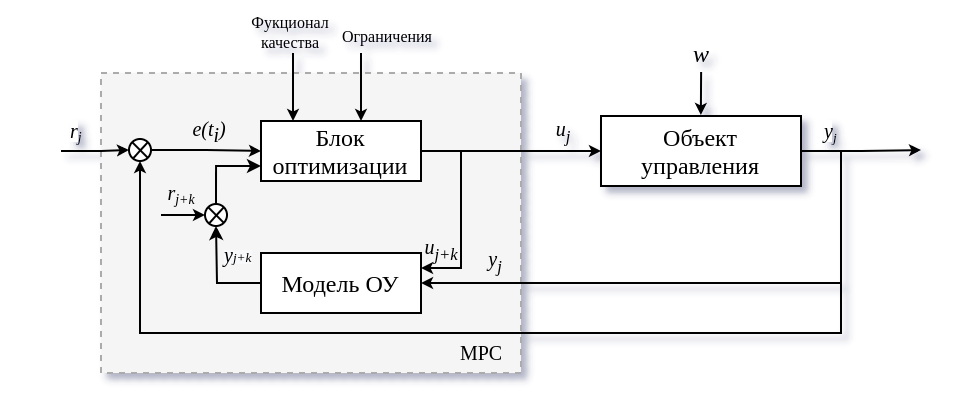

The diagram above was exported from draw.io. Its source (the exported page's mxGraphModel, read from the mxfile embedded in the PNG):
<mxGraphModel dx="936" dy="494" grid="1" gridSize="10" guides="1" tooltips="1" connect="1" arrows="1" fold="1" page="1" pageScale="1" pageWidth="827" pageHeight="1169" math="0" shadow="0">
  <root>
    <mxCell id="auyxtJVcIGSkW2r1IsI9-0" />
    <mxCell id="auyxtJVcIGSkW2r1IsI9-1" parent="auyxtJVcIGSkW2r1IsI9-0" />
    <mxCell id="bcA4ioxAU-RlJJGKKonk-15" value="" style="rounded=0;whiteSpace=wrap;html=1;fontFamily=Times New Roman;fontSize=10;fillColor=#f5f5f5;fontColor=#333333;align=left;strokeWidth=1;dashed=1;strokeColor=#ABABAB;" parent="auyxtJVcIGSkW2r1IsI9-1" vertex="1">
      <mxGeometry x="190" y="170" width="210" height="150" as="geometry" />
    </mxCell>
    <mxCell id="bcA4ioxAU-RlJJGKKonk-4" style="edgeStyle=orthogonalEdgeStyle;rounded=0;orthogonalLoop=1;jettySize=auto;html=1;endArrow=classic;endFill=1;startSize=6;endSize=3;" parent="auyxtJVcIGSkW2r1IsI9-1" source="bcA4ioxAU-RlJJGKKonk-0" edge="1">
      <mxGeometry relative="1" as="geometry">
        <mxPoint x="600" y="208.5" as="targetPoint" />
      </mxGeometry>
    </mxCell>
    <mxCell id="bcA4ioxAU-RlJJGKKonk-5" style="edgeStyle=orthogonalEdgeStyle;rounded=0;orthogonalLoop=1;jettySize=auto;html=1;entryX=1;entryY=0.5;entryDx=0;entryDy=0;endArrow=classic;endFill=1;startSize=6;endSize=3;" parent="auyxtJVcIGSkW2r1IsI9-1" source="bcA4ioxAU-RlJJGKKonk-0" target="bcA4ioxAU-RlJJGKKonk-2" edge="1">
      <mxGeometry relative="1" as="geometry">
        <Array as="points">
          <mxPoint x="560" y="209" />
          <mxPoint x="560" y="275" />
        </Array>
      </mxGeometry>
    </mxCell>
    <mxCell id="bcA4ioxAU-RlJJGKKonk-0" value="Объект управления" style="rounded=0;whiteSpace=wrap;html=1;strokeWidth=1;fontFamily=Times New Roman;" parent="auyxtJVcIGSkW2r1IsI9-1" vertex="1">
      <mxGeometry x="440" y="191.5" width="100" height="35" as="geometry" />
    </mxCell>
    <mxCell id="bcA4ioxAU-RlJJGKKonk-3" style="edgeStyle=orthogonalEdgeStyle;rounded=0;orthogonalLoop=1;jettySize=auto;html=1;entryX=0;entryY=0.5;entryDx=0;entryDy=0;endArrow=classic;endFill=1;startSize=6;endSize=3;" parent="auyxtJVcIGSkW2r1IsI9-1" source="bcA4ioxAU-RlJJGKKonk-1" target="bcA4ioxAU-RlJJGKKonk-0" edge="1">
      <mxGeometry relative="1" as="geometry" />
    </mxCell>
    <mxCell id="bcA4ioxAU-RlJJGKKonk-14" value="u&lt;sub&gt;j&lt;/sub&gt;" style="edgeLabel;html=1;align=center;verticalAlign=middle;resizable=0;points=[];fontSize=10;fontFamily=Times New Roman;fontStyle=2;labelBackgroundColor=none;" parent="bcA4ioxAU-RlJJGKKonk-3" vertex="1" connectable="0">
      <mxGeometry x="0.3449" y="1" relative="1" as="geometry">
        <mxPoint x="10" y="-9" as="offset" />
      </mxGeometry>
    </mxCell>
    <mxCell id="bcA4ioxAU-RlJJGKKonk-6" style="edgeStyle=orthogonalEdgeStyle;rounded=0;orthogonalLoop=1;jettySize=auto;html=1;entryX=1;entryY=0.25;entryDx=0;entryDy=0;endArrow=classic;endFill=1;startSize=6;endSize=3;" parent="auyxtJVcIGSkW2r1IsI9-1" source="bcA4ioxAU-RlJJGKKonk-1" target="bcA4ioxAU-RlJJGKKonk-2" edge="1">
      <mxGeometry relative="1" as="geometry">
        <Array as="points">
          <mxPoint x="370" y="209" />
          <mxPoint x="370" y="268" />
        </Array>
      </mxGeometry>
    </mxCell>
    <mxCell id="bcA4ioxAU-RlJJGKKonk-1" value="Блок оптимизации" style="whiteSpace=wrap;html=1;fontFamily=Times New Roman;" parent="auyxtJVcIGSkW2r1IsI9-1" vertex="1">
      <mxGeometry x="270" y="194" width="80" height="30" as="geometry" />
    </mxCell>
    <mxCell id="Mm6n3GcgPv6bqtQPNaDI-0" style="edgeStyle=orthogonalEdgeStyle;rounded=0;orthogonalLoop=1;jettySize=auto;html=1;startSize=3;endSize=4;" edge="1" parent="auyxtJVcIGSkW2r1IsI9-1" source="bcA4ioxAU-RlJJGKKonk-2" target="Mm6n3GcgPv6bqtQPNaDI-18">
      <mxGeometry relative="1" as="geometry">
        <Array as="points">
          <mxPoint x="248" y="275" />
        </Array>
      </mxGeometry>
    </mxCell>
    <mxCell id="bcA4ioxAU-RlJJGKKonk-2" value="Модель ОУ" style="whiteSpace=wrap;html=1;fontFamily=Times New Roman;" parent="auyxtJVcIGSkW2r1IsI9-1" vertex="1">
      <mxGeometry x="270" y="260" width="80" height="30" as="geometry" />
    </mxCell>
    <mxCell id="bcA4ioxAU-RlJJGKKonk-10" style="edgeStyle=orthogonalEdgeStyle;rounded=0;orthogonalLoop=1;jettySize=auto;html=1;entryX=0;entryY=0.5;entryDx=0;entryDy=0;endArrow=classic;endFill=1;startSize=6;endSize=3;" parent="auyxtJVcIGSkW2r1IsI9-1" source="bcA4ioxAU-RlJJGKKonk-8" target="bcA4ioxAU-RlJJGKKonk-1" edge="1">
      <mxGeometry relative="1" as="geometry" />
    </mxCell>
    <mxCell id="bcA4ioxAU-RlJJGKKonk-9" value="" style="edgeStyle=orthogonalEdgeStyle;rounded=0;orthogonalLoop=1;jettySize=auto;html=1;endArrow=classic;endFill=1;startSize=6;endSize=3;fontSize=12;" parent="auyxtJVcIGSkW2r1IsI9-1" target="bcA4ioxAU-RlJJGKKonk-8" edge="1">
      <mxGeometry relative="1" as="geometry">
        <mxPoint x="220" y="208.5" as="targetPoint" />
        <mxPoint x="170" y="209" as="sourcePoint" />
      </mxGeometry>
    </mxCell>
    <mxCell id="bcA4ioxAU-RlJJGKKonk-16" value="MPC" style="text;html=1;align=center;verticalAlign=middle;resizable=0;points=[];autosize=1;strokeColor=none;fontSize=10;fontFamily=Times New Roman;" parent="auyxtJVcIGSkW2r1IsI9-1" vertex="1">
      <mxGeometry x="360" y="300" width="40" height="20" as="geometry" />
    </mxCell>
    <mxCell id="bcA4ioxAU-RlJJGKKonk-17" value="Фукционал &#10;качества" style="text;strokeColor=none;fillColor=none;align=center;verticalAlign=top;spacingLeft=4;spacingRight=4;overflow=hidden;rotatable=0;points=[[0,0.5],[1,0.5]];portConstraint=eastwest;fontFamily=Times New Roman;fontSize=8;" parent="auyxtJVcIGSkW2r1IsI9-1" vertex="1">
      <mxGeometry x="260" y="134" width="50" height="26" as="geometry" />
    </mxCell>
    <mxCell id="bcA4ioxAU-RlJJGKKonk-18" value="Ограничения" style="text;strokeColor=none;fillColor=none;align=left;verticalAlign=top;spacingLeft=4;spacingRight=4;overflow=hidden;rotatable=0;points=[[0,0.5],[1,0.5]];portConstraint=eastwest;fontFamily=Times New Roman;fontSize=8;" parent="auyxtJVcIGSkW2r1IsI9-1" vertex="1">
      <mxGeometry x="305" y="141" width="65" height="26" as="geometry" />
    </mxCell>
    <mxCell id="bcA4ioxAU-RlJJGKKonk-19" style="edgeStyle=orthogonalEdgeStyle;rounded=0;orthogonalLoop=1;jettySize=auto;html=1;endArrow=classic;endFill=1;endSize=3;" parent="auyxtJVcIGSkW2r1IsI9-1" edge="1">
      <mxGeometry relative="1" as="geometry">
        <mxPoint x="286" y="194" as="targetPoint" />
        <mxPoint x="286" y="160" as="sourcePoint" />
        <Array as="points">
          <mxPoint x="286" y="160" />
        </Array>
      </mxGeometry>
    </mxCell>
    <mxCell id="bcA4ioxAU-RlJJGKKonk-20" style="edgeStyle=orthogonalEdgeStyle;rounded=0;orthogonalLoop=1;jettySize=auto;html=1;endArrow=classic;endFill=1;startSize=6;endSize=3;" parent="auyxtJVcIGSkW2r1IsI9-1" edge="1">
      <mxGeometry relative="1" as="geometry">
        <mxPoint x="320" y="194" as="targetPoint" />
        <mxPoint x="320" y="160" as="sourcePoint" />
        <Array as="points">
          <mxPoint x="320" y="160" />
        </Array>
      </mxGeometry>
    </mxCell>
    <mxCell id="bcA4ioxAU-RlJJGKKonk-29" style="edgeStyle=orthogonalEdgeStyle;rounded=0;orthogonalLoop=1;jettySize=auto;html=1;endArrow=classic;endFill=1;startSize=6;endSize=3;" parent="auyxtJVcIGSkW2r1IsI9-1" edge="1">
      <mxGeometry relative="1" as="geometry">
        <mxPoint x="489.92" y="191" as="targetPoint" />
        <mxPoint x="490.06" y="169.5" as="sourcePoint" />
        <Array as="points" />
      </mxGeometry>
    </mxCell>
    <mxCell id="bcA4ioxAU-RlJJGKKonk-30" value="w" style="text;html=1;align=center;verticalAlign=middle;resizable=0;points=[];autosize=1;strokeColor=none;fontSize=12;fontFamily=Times New Roman;fontStyle=2" parent="auyxtJVcIGSkW2r1IsI9-1" vertex="1">
      <mxGeometry x="480" y="150" width="20" height="20" as="geometry" />
    </mxCell>
    <mxCell id="Mm6n3GcgPv6bqtQPNaDI-1" value="&lt;font color=&quot;rgba(0, 0, 0, 0)&quot; face=&quot;monospace&quot;&gt;&lt;span style=&quot;font-size: 0px&quot;&gt;кккпвапва&lt;/span&gt;&lt;/font&gt;" style="text;html=1;align=center;verticalAlign=middle;resizable=0;points=[];autosize=1;strokeColor=none;" vertex="1" parent="auyxtJVcIGSkW2r1IsI9-1">
      <mxGeometry x="140" y="226.5" width="20" height="20" as="geometry" />
    </mxCell>
    <mxCell id="Mm6n3GcgPv6bqtQPNaDI-5" style="edgeStyle=orthogonalEdgeStyle;rounded=0;orthogonalLoop=1;jettySize=auto;html=1;exitX=0.5;exitY=1;exitDx=0;exitDy=0;endArrow=none;endFill=0;startArrow=classic;startFill=1;endSize=2;startSize=3;" edge="1" parent="auyxtJVcIGSkW2r1IsI9-1" source="bcA4ioxAU-RlJJGKKonk-8">
      <mxGeometry relative="1" as="geometry">
        <mxPoint x="440" y="250" as="sourcePoint" />
        <mxPoint x="560" y="270" as="targetPoint" />
        <Array as="points">
          <mxPoint x="210" y="300" />
          <mxPoint x="560" y="300" />
        </Array>
      </mxGeometry>
    </mxCell>
    <mxCell id="Mm6n3GcgPv6bqtQPNaDI-7" value="e(t&lt;sub style=&quot;font-size: 10px&quot;&gt;i&lt;/sub&gt;)" style="edgeLabel;html=1;align=center;verticalAlign=middle;resizable=0;points=[];fontSize=10;fontFamily=Times New Roman;fontStyle=2;labelBackgroundColor=none;" vertex="1" connectable="0" parent="auyxtJVcIGSkW2r1IsI9-1">
      <mxGeometry x="241.9961904761906" y="204" as="geometry">
        <mxPoint x="2" y="-4" as="offset" />
      </mxGeometry>
    </mxCell>
    <mxCell id="Mm6n3GcgPv6bqtQPNaDI-8" value="y&lt;sub&gt;j&lt;/sub&gt;" style="edgeLabel;html=1;align=center;verticalAlign=middle;resizable=0;points=[];fontSize=10;fontFamily=Times New Roman;fontStyle=2;labelBackgroundColor=none;" vertex="1" connectable="0" parent="auyxtJVcIGSkW2r1IsI9-1">
      <mxGeometry x="387.00364854382485" y="263.9981402764139" as="geometry" />
    </mxCell>
    <mxCell id="Mm6n3GcgPv6bqtQPNaDI-9" value="u&lt;sub&gt;j+k&lt;/sub&gt;" style="edgeLabel;html=1;align=center;verticalAlign=middle;resizable=0;points=[];fontSize=10;fontFamily=Times New Roman;fontStyle=2;labelBackgroundColor=none;" vertex="1" connectable="0" parent="auyxtJVcIGSkW2r1IsI9-1">
      <mxGeometry x="430.4761904761906" y="209" as="geometry">
        <mxPoint x="-71" y="49" as="offset" />
      </mxGeometry>
    </mxCell>
    <mxCell id="Mm6n3GcgPv6bqtQPNaDI-10" value="&lt;sub style=&quot;color: rgb(0 , 0 , 0) ; font-family: &amp;#34;times new roman&amp;#34; ; font-style: italic ; font-weight: 400 ; letter-spacing: normal ; text-align: center ; text-indent: 0px ; text-transform: none ; word-spacing: 0px ; background-color: rgb(248 , 249 , 250)&quot;&gt;&lt;span style=&quot;font-size: 10px&quot;&gt;y&lt;/span&gt;j+k&lt;/sub&gt;" style="text;whiteSpace=wrap;html=1;fontSize=8;" vertex="1" parent="auyxtJVcIGSkW2r1IsI9-1">
      <mxGeometry x="250" y="249" width="40" height="30" as="geometry" />
    </mxCell>
    <mxCell id="Mm6n3GcgPv6bqtQPNaDI-17" value="" style="group" vertex="1" connectable="0" parent="auyxtJVcIGSkW2r1IsI9-1">
      <mxGeometry x="213" y="203" width="20" height="21" as="geometry" />
    </mxCell>
    <mxCell id="bcA4ioxAU-RlJJGKKonk-8" value="" style="ellipse;whiteSpace=wrap;html=1;aspect=fixed;" parent="Mm6n3GcgPv6bqtQPNaDI-17" vertex="1">
      <mxGeometry x="-9" width="11" height="11" as="geometry" />
    </mxCell>
    <mxCell id="bcA4ioxAU-RlJJGKKonk-26" style="rounded=0;orthogonalLoop=1;jettySize=auto;html=1;exitX=0;exitY=0;exitDx=0;exitDy=0;entryX=1;entryY=1;entryDx=0;entryDy=0;fontFamily=Times New Roman;fontSize=12;endArrow=none;endFill=0;startSize=6;endSize=3;" parent="Mm6n3GcgPv6bqtQPNaDI-17" source="bcA4ioxAU-RlJJGKKonk-8" target="bcA4ioxAU-RlJJGKKonk-8" edge="1">
      <mxGeometry relative="1" as="geometry" />
    </mxCell>
    <mxCell id="bcA4ioxAU-RlJJGKKonk-27" style="rounded=0;orthogonalLoop=1;jettySize=auto;html=1;exitX=1;exitY=0;exitDx=0;exitDy=0;entryX=0.203;entryY=0.863;entryDx=0;entryDy=0;fontFamily=Times New Roman;fontSize=12;endArrow=none;endFill=0;startSize=6;endSize=3;entryPerimeter=0;" parent="Mm6n3GcgPv6bqtQPNaDI-17" source="bcA4ioxAU-RlJJGKKonk-8" target="bcA4ioxAU-RlJJGKKonk-8" edge="1">
      <mxGeometry relative="1" as="geometry">
        <mxPoint x="3.9289321881345245" y="7.110912703473958" as="sourcePoint" />
        <mxPoint x="18.071067811865532" y="14.889087296526013" as="targetPoint" />
      </mxGeometry>
    </mxCell>
    <mxCell id="Mm6n3GcgPv6bqtQPNaDI-22" style="edgeStyle=orthogonalEdgeStyle;rounded=0;orthogonalLoop=1;jettySize=auto;html=1;entryX=0;entryY=0.75;entryDx=0;entryDy=0;fontSize=8;startArrow=none;startFill=0;endArrow=classic;endFill=1;startSize=3;endSize=4;" edge="1" parent="auyxtJVcIGSkW2r1IsI9-1" source="Mm6n3GcgPv6bqtQPNaDI-18" target="bcA4ioxAU-RlJJGKKonk-1">
      <mxGeometry relative="1" as="geometry">
        <Array as="points">
          <mxPoint x="247" y="217" />
        </Array>
      </mxGeometry>
    </mxCell>
    <mxCell id="Mm6n3GcgPv6bqtQPNaDI-25" style="edgeStyle=orthogonalEdgeStyle;rounded=0;orthogonalLoop=1;jettySize=auto;html=1;exitX=0;exitY=0.5;exitDx=0;exitDy=0;fontSize=8;startArrow=classic;startFill=1;endArrow=none;endFill=0;startSize=3;endSize=4;" edge="1" parent="auyxtJVcIGSkW2r1IsI9-1" source="Mm6n3GcgPv6bqtQPNaDI-18">
      <mxGeometry relative="1" as="geometry">
        <mxPoint x="220" y="241" as="targetPoint" />
      </mxGeometry>
    </mxCell>
    <mxCell id="Mm6n3GcgPv6bqtQPNaDI-18" value="" style="ellipse;whiteSpace=wrap;html=1;aspect=fixed;" vertex="1" parent="auyxtJVcIGSkW2r1IsI9-1">
      <mxGeometry x="242" y="235.5" width="11" height="11" as="geometry" />
    </mxCell>
    <mxCell id="Mm6n3GcgPv6bqtQPNaDI-19" style="rounded=0;orthogonalLoop=1;jettySize=auto;html=1;exitX=0;exitY=0;exitDx=0;exitDy=0;entryX=1;entryY=1;entryDx=0;entryDy=0;fontFamily=Times New Roman;fontSize=12;endArrow=none;endFill=0;startSize=6;endSize=3;" edge="1" parent="auyxtJVcIGSkW2r1IsI9-1" source="Mm6n3GcgPv6bqtQPNaDI-18" target="Mm6n3GcgPv6bqtQPNaDI-18">
      <mxGeometry relative="1" as="geometry" />
    </mxCell>
    <mxCell id="Mm6n3GcgPv6bqtQPNaDI-20" style="rounded=0;orthogonalLoop=1;jettySize=auto;html=1;exitX=1;exitY=0;exitDx=0;exitDy=0;entryX=0.203;entryY=0.863;entryDx=0;entryDy=0;fontFamily=Times New Roman;fontSize=12;endArrow=none;endFill=0;startSize=6;endSize=3;entryPerimeter=0;" edge="1" parent="auyxtJVcIGSkW2r1IsI9-1" source="Mm6n3GcgPv6bqtQPNaDI-18" target="Mm6n3GcgPv6bqtQPNaDI-18">
      <mxGeometry relative="1" as="geometry">
        <mxPoint x="41.928932188134524" y="39.61091270347396" as="sourcePoint" />
        <mxPoint x="56.07106781186553" y="47.389087296526014" as="targetPoint" />
      </mxGeometry>
    </mxCell>
    <mxCell id="Mm6n3GcgPv6bqtQPNaDI-24" value="r&lt;span style=&quot;font-size: 8.33333px&quot;&gt;&lt;sub&gt;j+k&lt;/sub&gt;&lt;/span&gt;" style="edgeLabel;html=1;align=center;verticalAlign=middle;resizable=0;points=[];fontSize=10;fontFamily=Times New Roman;fontStyle=2;labelBackgroundColor=none;" vertex="1" connectable="0" parent="auyxtJVcIGSkW2r1IsI9-1">
      <mxGeometry x="189.9961904761906" y="209" as="geometry">
        <mxPoint x="40" y="22" as="offset" />
      </mxGeometry>
    </mxCell>
    <mxCell id="Mm6n3GcgPv6bqtQPNaDI-27" value="&lt;meta charset=&quot;utf-8&quot;&gt;&lt;span style=&quot;color: rgb(0, 0, 0); font-family: &amp;quot;times new roman&amp;quot;; font-size: 10px; font-style: italic; font-weight: 400; letter-spacing: normal; text-align: center; text-indent: 0px; text-transform: none; word-spacing: 0px; background-color: rgb(255, 255, 255); display: inline; float: none;&quot;&gt;r&lt;/span&gt;&lt;span style=&quot;color: rgb(0, 0, 0); font-family: &amp;quot;times new roman&amp;quot;; font-style: italic; font-weight: 400; letter-spacing: normal; text-align: center; text-indent: 0px; text-transform: none; word-spacing: 0px; font-size: 8.33333px;&quot;&gt;&lt;sub&gt;j&lt;/sub&gt;&lt;/span&gt;" style="text;whiteSpace=wrap;html=1;fontSize=8;" vertex="1" parent="auyxtJVcIGSkW2r1IsI9-1">
      <mxGeometry x="173" y="187" width="30" height="30" as="geometry" />
    </mxCell>
    <mxCell id="Mm6n3GcgPv6bqtQPNaDI-28" value="&lt;meta charset=&quot;utf-8&quot;&gt;&lt;span style=&quot;color: rgb(0, 0, 0); font-family: &amp;quot;times new roman&amp;quot;; font-size: 10px; font-style: italic; font-weight: 400; letter-spacing: normal; text-align: center; text-indent: 0px; text-transform: none; word-spacing: 0px; background-color: rgb(255, 255, 255); display: inline; float: none;&quot;&gt;y&lt;/span&gt;&lt;sub style=&quot;color: rgb(0, 0, 0); font-family: &amp;quot;times new roman&amp;quot;; font-style: italic; font-weight: 400; letter-spacing: normal; text-align: center; text-indent: 0px; text-transform: none; word-spacing: 0px;&quot;&gt;j&lt;/sub&gt;" style="text;whiteSpace=wrap;html=1;fontSize=8;" vertex="1" parent="auyxtJVcIGSkW2r1IsI9-1">
      <mxGeometry x="550" y="187" width="30" height="30" as="geometry" />
    </mxCell>
  </root>
</mxGraphModel>